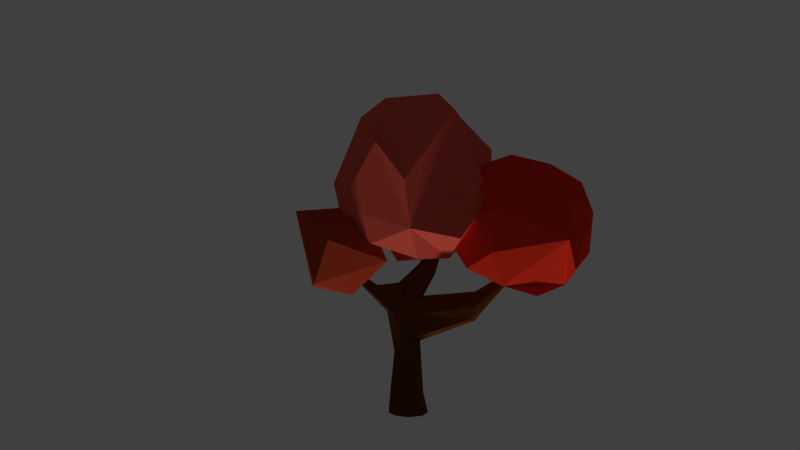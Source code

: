 # Source: tree1.blend  (saved by Blender 2.72.0; exported with 4.5.12 LTS)
import bpy
from mathutils import Matrix  # noqa: F401  (used for matrix-valued properties, if any)

bpy.ops.wm.read_factory_settings(use_empty=True)
scene = bpy.context.scene
scene.name = 'Scene'

# ---- collections
col_collection_1 = bpy.data.collections.new('Collection 1'); scene.collection.children.link(col_collection_1)
col_collection_2 = bpy.data.collections.new('Collection 2'); scene.collection.children.link(col_collection_2)
col_collection_2.hide_render = True
col_collection_2.hide_viewport = True

# ---- materials (node trees are filled in below, after node groups)
mat_red_leaves_1_001 = bpy.data.materials.new('red leaves 1.001')
mat_red_leaves_1_001.alpha_threshold = 0.0
mat_red_leaves_1_001.use_transparent_shadow = False
mat_red_leaves_1_001.diffuse_color = (0.8, 0.03439, 0.01512, 1.0)
mat_red_leaves_1_001.roughness = 0.5
mat_red_leaves_1_001.specular_intensity = 0.0
mat_red__leaf2 = bpy.data.materials.new('red  leaf2')
mat_red__leaf2.alpha_threshold = 0.0
mat_red__leaf2.use_transparent_shadow = False
mat_red__leaf2.diffuse_color = (0.8, 0.1078, 0.07248, 1.0)
mat_red__leaf2.roughness = 0.5
mat_red__leaf2.specular_intensity = 0.0
mat_red_leaf3 = bpy.data.materials.new('red leaf3')
mat_red_leaf3.alpha_threshold = 0.0
mat_red_leaf3.use_transparent_shadow = False
mat_red_leaf3.diffuse_color = (0.4385, 0.05117, 0.02138, 1.0)
mat_red_leaf3.roughness = 0.5
mat_red_leaf3.specular_intensity = 0.0
mat_trunk_3 = bpy.data.materials.new('trunk 3')
mat_trunk_3.alpha_threshold = 0.0
mat_trunk_3.use_transparent_shadow = False
mat_trunk_3.diffuse_color = (0.1149, 0.03861, 0.003024, 1.0)
mat_trunk_3.roughness = 0.5
mat_trunk_3.specular_intensity = 0.0
mat_red_leaves_1 = bpy.data.materials.new('red leaves 1')
mat_red_leaves_1.alpha_threshold = 0.0
mat_red_leaves_1.use_transparent_shadow = False
mat_red_leaves_1.diffuse_color = (0.8, 0.0476, 0.04985, 1.0)
mat_red_leaves_1.roughness = 0.5
mat_red_leaves_1.specular_intensity = 0.0

# ---- material node trees

# ---- world
world_world = bpy.data.worlds.new('World'); scene.world = world_world
world_world.color = (0.05088, 0.05088, 0.05088)
world_world.use_sun_shadow = False
world_world.sun_shadow_jitter_overblur = 0.0
world_world.cycles.sampling_method = 'MANUAL'
world_world.cycles.sample_map_resolution = 256

# ---- cameras
cam_camera = bpy.data.cameras.new('Camera')
cam_camera.clip_end = 100.0
cam_camera.lens = 35.0
cam_camera.sensor_width = 32.0
cam_camera.sensor_height = 18.0
cam_camera.ortho_scale = 7.314
cam_camera.dof.focus_distance = 0.0
cam_camera.dof.aperture_fstop = 128.0

# ---- lights
light_hemi_002 = bpy.data.lights.new('Hemi.002', 'SUN')
light_hemi_002.transmission_factor = 0.0
light_hemi_002.angle = 0.1993
light_hemi_002.energy = 1.0
light_hemi_002.shadow_buffer_clip_start = 0.5
light_hemi_002.shadow_soft_size = 0.1
light_hemi_002.shadow_cascade_max_distance = 1000.0
light_hemi_002.cycles.use_multiple_importance_sampling = False

# ---- meshes
me_icosphere_003 = bpy.data.meshes.new('Icosphere.003')
me_icosphere_003.from_pydata([(0.0, 0.0, -1.0), (0.7236, -0.5257, -0.4472), (-0.2764, -0.8506, -0.4472), (-0.8944, 0.0, -0.4472), (-0.2764, 0.8506, -0.4472), (0.7236, 0.5257, -0.4472), (0.2764, -0.8506, 0.4472), (-0.7236, -0.5257, 0.4472), (-0.7236, 0.5257, 0.4472), (0.2764, 0.8506, 0.4472), (0.8944, 0.0, 0.4472), (0.0, 0.0, 1.0), (-0.1625, -0.5, -0.8507), (0.4253, -0.309, -0.8507), (0.2629, -0.809, -0.5257), (0.8506, 0.0, -0.5257), (0.4253, 0.309, -0.8507), (-0.5257, 0.0, -0.8507), (-0.6882, -0.5, -0.5257), (-0.1625, 0.5, -0.8507), (-0.6882, 0.5, -0.5257), (0.2629, 0.809, -0.5257), (0.9511, -0.309, 0.0), (0.9511, 0.309, 0.0), (0.0, -1.0, 0.0), (0.5878, -0.809, 0.0), (-0.9511, -0.309, 0.0), (-0.5878, -0.809, 0.0), (-0.5878, 0.809, 0.0), (-0.9511, 0.309, 0.0), (0.5878, 0.809, 0.0), (0.0, 1.0, 0.0), (0.6882, -0.5, 0.5257), (-0.2629, -0.809, 0.5257), (-0.8506, 0.0, 0.5257), (-0.2629, 0.809, 0.5257), (0.6882, 0.5, 0.5257), (0.1625, -0.5, 0.8507), (0.5257, 0.0, 0.8507), (-0.4253, -0.309, 0.8507), (-0.4253, 0.309, 0.8507), (0.1625, 0.5, 0.8507)], [], [(0, 13, 12), (1, 13, 15), (0, 12, 17), (0, 17, 19), (0, 19, 16), (1, 15, 22), (2, 14, 24), (3, 18, 26), (4, 20, 28), (5, 21, 30), (1, 22, 25), (2, 24, 27), (3, 26, 29), (4, 28, 31), (5, 30, 23), (6, 32, 37), (7, 33, 39), (8, 34, 40), (9, 35, 41), (10, 36, 38), (12, 14, 2), (12, 13, 14), (13, 1, 14), (15, 16, 5), (15, 13, 16), (13, 0, 16), (17, 18, 3), (17, 12, 18), (12, 2, 18), (19, 20, 4), (19, 17, 20), (17, 3, 20), (16, 21, 5), (16, 19, 21), (19, 4, 21), (22, 23, 10), (22, 15, 23), (15, 5, 23), (24, 25, 6), (24, 14, 25), (14, 1, 25), (26, 27, 7), (26, 18, 27), (18, 2, 27), (28, 29, 8), (28, 20, 29), (20, 3, 29), (30, 31, 9), (30, 21, 31), (21, 4, 31), (25, 32, 6), (25, 22, 32), (22, 10, 32), (27, 33, 7), (27, 24, 33), (24, 6, 33), (29, 34, 8), (29, 26, 34), (26, 7, 34), (31, 35, 9), (31, 28, 35), (28, 8, 35), (23, 36, 10), (23, 30, 36), (30, 9, 36), (37, 38, 11), (37, 32, 38), (32, 10, 38), (39, 37, 11), (39, 33, 37), (33, 6, 37), (40, 39, 11), (40, 34, 39), (34, 7, 39), (41, 40, 11), (41, 35, 40), (35, 8, 40), (38, 41, 11), (38, 36, 41), (36, 9, 41)])
me_icosphere_003.materials.append(mat_red_leaves_1_001)
me_icosphere_003.use_remesh_preserve_volume = False
me_icosphere_003.use_remesh_preserve_attributes = False
me_icosphere_003.use_mirror_vertex_groups = False
me_icosphere_003.update()
me_icosphere_002 = bpy.data.meshes.new('Icosphere.002')
me_icosphere_002.from_pydata([(0.0, 0.0, -1.0), (0.7236, -0.5257, -0.4472), (-0.2764, -0.8506, -0.4472), (-0.8944, 0.0, -0.4472), (-0.2764, 0.8506, -0.4472), (0.7236, 0.5257, -0.4472), (0.2764, -0.8506, 0.4472), (-0.7236, -0.5257, 0.4472), (-0.7236, 0.5257, 0.4472), (0.2764, 0.8506, 0.4472), (0.8944, 0.0, 0.4472), (0.0, 0.0, 1.0), (-0.1625, -0.5, -0.8507), (0.4253, -0.309, -0.8507), (0.2629, -0.809, -0.5257), (0.8506, 0.0, -0.5257), (0.4253, 0.309, -0.8507), (-0.5257, 0.0, -0.8507), (-0.6882, -0.5, -0.5257), (-0.1625, 0.5, -0.8507), (-0.6882, 0.5, -0.5257), (0.2629, 0.809, -0.5257), (0.9511, -0.309, 0.0), (0.9511, 0.309, 0.0), (0.0, -1.0, 0.0), (0.5878, -0.809, 0.0), (-0.9511, -0.309, 0.0), (-0.5878, -0.809, 0.0), (-0.5878, 0.809, 0.0), (-0.9511, 0.309, 0.0), (0.5878, 0.809, 0.0), (0.0, 1.0, 0.0), (0.6882, -0.5, 0.5257), (-0.2629, -0.809, 0.5257), (-0.8506, 0.0, 0.5257), (-0.2629, 0.809, 0.5257), (0.6882, 0.5, 0.5257), (0.1625, -0.5, 0.8507), (0.5257, 0.0, 0.8507), (-0.4253, -0.309, 0.8507), (-0.4253, 0.309, 0.8507), (0.1625, 0.5, 0.8507)], [], [(0, 13, 12), (1, 13, 15), (0, 12, 17), (0, 17, 19), (0, 19, 16), (1, 15, 22), (2, 14, 24), (3, 18, 26), (4, 20, 28), (5, 21, 30), (1, 22, 25), (2, 24, 27), (3, 26, 29), (4, 28, 31), (5, 30, 23), (6, 32, 37), (7, 33, 39), (8, 34, 40), (9, 35, 41), (10, 36, 38), (12, 14, 2), (12, 13, 14), (13, 1, 14), (15, 16, 5), (15, 13, 16), (13, 0, 16), (17, 18, 3), (17, 12, 18), (12, 2, 18), (19, 20, 4), (19, 17, 20), (17, 3, 20), (16, 21, 5), (16, 19, 21), (19, 4, 21), (22, 23, 10), (22, 15, 23), (15, 5, 23), (24, 25, 6), (24, 14, 25), (14, 1, 25), (26, 27, 7), (26, 18, 27), (18, 2, 27), (28, 29, 8), (28, 20, 29), (20, 3, 29), (30, 31, 9), (30, 21, 31), (21, 4, 31), (25, 32, 6), (25, 22, 32), (22, 10, 32), (27, 33, 7), (27, 24, 33), (24, 6, 33), (29, 34, 8), (29, 26, 34), (26, 7, 34), (31, 35, 9), (31, 28, 35), (28, 8, 35), (23, 36, 10), (23, 30, 36), (30, 9, 36), (37, 38, 11), (37, 32, 38), (32, 10, 38), (39, 37, 11), (39, 33, 37), (33, 6, 37), (40, 39, 11), (40, 34, 39), (34, 7, 39), (41, 40, 11), (41, 35, 40), (35, 8, 40), (38, 41, 11), (38, 36, 41), (36, 9, 41)])
me_icosphere_002.materials.append(mat_red__leaf2)
me_icosphere_002.use_remesh_preserve_volume = False
me_icosphere_002.use_remesh_preserve_attributes = False
me_icosphere_002.use_mirror_vertex_groups = False
me_icosphere_002.update()
me_icosphere_001 = bpy.data.meshes.new('Icosphere.001')
me_icosphere_001.from_pydata([(0.0, 0.0, -1.0), (0.7236, -0.5257, -0.4472), (-0.2764, -0.8506, -0.4472), (-0.8944, 0.0, -0.4472), (-0.2764, 0.8506, -0.4472), (0.7236, 0.5257, -0.4472), (0.2764, -0.8506, 0.4472), (-0.7236, -0.5257, 0.4472), (-0.7236, 0.5257, 0.4472), (0.2764, 0.8506, 0.4472), (0.8944, 0.0, 0.4472), (0.0, 0.0, 1.0), (-0.1625, -0.5, -0.8507), (0.4253, -0.309, -0.8507), (0.2629, -0.809, -0.5257), (0.8506, 0.0, -0.5257), (0.4253, 0.309, -0.8507), (-0.5257, 0.0, -0.8507), (-0.6882, -0.5, -0.5257), (-0.1625, 0.5, -0.8507), (-0.6882, 0.5, -0.5257), (0.2629, 0.809, -0.5257), (0.9511, -0.309, 0.0), (0.9511, 0.309, 0.0), (0.0, -1.0, 0.0), (0.5878, -0.809, 0.0), (-0.9511, -0.309, 0.0), (-0.5878, -0.809, 0.0), (-0.5878, 0.809, 0.0), (-0.9511, 0.309, 0.0), (0.5878, 0.809, 0.0), (0.0, 1.0, 0.0), (0.6882, -0.5, 0.5257), (-0.2629, -0.809, 0.5257), (-0.8506, 0.0, 0.5257), (-0.2629, 0.809, 0.5257), (0.6882, 0.5, 0.5257), (0.1625, -0.5, 0.8507), (0.5257, 0.0, 0.8507), (-0.4253, -0.309, 0.8507), (-0.4253, 0.309, 0.8507), (0.1625, 0.5, 0.8507)], [], [(0, 13, 12), (1, 13, 15), (0, 12, 17), (0, 17, 19), (0, 19, 16), (1, 15, 22), (2, 14, 24), (3, 18, 26), (4, 20, 28), (5, 21, 30), (1, 22, 25), (2, 24, 27), (3, 26, 29), (4, 28, 31), (5, 30, 23), (6, 32, 37), (7, 33, 39), (8, 34, 40), (9, 35, 41), (10, 36, 38), (12, 14, 2), (12, 13, 14), (13, 1, 14), (15, 16, 5), (15, 13, 16), (13, 0, 16), (17, 18, 3), (17, 12, 18), (12, 2, 18), (19, 20, 4), (19, 17, 20), (17, 3, 20), (16, 21, 5), (16, 19, 21), (19, 4, 21), (22, 23, 10), (22, 15, 23), (15, 5, 23), (24, 25, 6), (24, 14, 25), (14, 1, 25), (26, 27, 7), (26, 18, 27), (18, 2, 27), (28, 29, 8), (28, 20, 29), (20, 3, 29), (30, 31, 9), (30, 21, 31), (21, 4, 31), (25, 32, 6), (25, 22, 32), (22, 10, 32), (27, 33, 7), (27, 24, 33), (24, 6, 33), (29, 34, 8), (29, 26, 34), (26, 7, 34), (31, 35, 9), (31, 28, 35), (28, 8, 35), (23, 36, 10), (23, 30, 36), (30, 9, 36), (37, 38, 11), (37, 32, 38), (32, 10, 38), (39, 37, 11), (39, 33, 37), (33, 6, 37), (40, 39, 11), (40, 34, 39), (34, 7, 39), (41, 40, 11), (41, 35, 40), (35, 8, 40), (38, 41, 11), (38, 36, 41), (36, 9, 41)])
me_icosphere_001.materials.append(mat_red_leaf3)
me_icosphere_001.use_remesh_preserve_volume = False
me_icosphere_001.use_remesh_preserve_attributes = False
me_icosphere_001.use_mirror_vertex_groups = False
me_icosphere_001.update()
me_cylinder = bpy.data.meshes.new('Cylinder')
me_cylinder.from_pydata([(0.003484, 0.2757, -0.9847), (0.04545, 0.2623, 0.9056), (0.1984, 0.195, -0.9847), (0.1511, 0.176, 0.7025), (0.2791, 6.887e-05, -0.9847), (0.2086, 0.02996, 0.709), (0.1984, -0.1948, -0.9847), (0.1299, -0.07574, 0.6988), (0.003484, -0.2756, -0.9847), (-0.004201, -0.136, 0.9178), (-0.1914, -0.1948, -0.9847), (-0.1041, -0.08269, 0.9082), (-0.2952, 6.889e-05, -0.9847), (-0.1417, 0.04334, 0.9174), (-0.1914, 0.195, -0.9847), (-0.1624, 0.2025, 0.8812), (0.6148, 0.04331, 1.935), (0.6348, 0.01587, 1.923), (0.6308, -0.01982, 1.922), (0.6051, -0.04284, 1.932), (0.5728, -0.03972, 1.947), (0.5528, -0.01228, 1.959), (0.5568, 0.02341, 1.96), (0.5825, 0.04644, 1.95), (0.003484, 0.3038, 0.5346), (0.1852, 0.2064, 0.4615), (0.9427, -0.1957, 0.591), (0.1068, -0.1683, 0.4817), (-0.01485, -0.2076, 0.5043), (-0.2221, -0.2169, 0.4973), (-0.3106, -0.003258, 0.4952), (-0.1896, 0.1994, 0.5397), (-0.9123, -0.03581, 1.189), (-0.914, -0.02584, 1.195), (-0.9138, -0.01478, 1.189), (-0.9302, -0.0379, 1.146), (-0.9369, -0.02532, 1.145), (-0.9302, -0.01235, 1.146), (-0.4629, 0.0761, 0.7128), (-0.5029, -0.01105, 0.6999), (-0.4629, -0.09553, 0.7128), (-0.4358, 0.05973, 0.8688), (-0.4281, -0.08147, 0.8731), (-0.4492, -0.01451, 0.8893), (0.1111, 0.1057, 0.1854), (0.1669, -0.001415, 0.07378), (0.05838, -0.1565, 0.1342), (0.0002772, -0.2031, -0.05783), (-0.1434, -0.1436, -0.05783), (-0.2076, -0.001532, -0.07603), (-0.1434, 0.1436, -0.05783), (0.0002772, 0.2031, -0.05783), (0.1545, 0.1516, -0.69), (0.2113, 5.834e-05, -0.69), (0.1485, -0.1515, -0.69), (0.002952, -0.2143, -0.69), (-0.1486, -0.1515, -0.69), (-0.2736, -0.0001971, -0.6931), (-0.1486, 0.1516, -0.69), (0.002952, 0.2144, -0.69), (0.315, 0.1806, 1.143), (0.18, 0.1103, 1.176), (0.1596, 0.01409, 1.2), (0.2069, -0.08702, 1.197), (0.2947, -0.1164, 1.156), (0.3659, -0.09305, 1.093), (0.3937, -0.01184, 1.059), (0.3723, 0.0772, 1.073), (1.472, -0.0457, 1.105), (1.475, -0.07381, 1.102), (1.467, -0.1035, 1.101), (1.499, -0.03557, 1.081), (1.5, -0.07629, 1.08), (1.492, -0.1222, 1.075), (1.53, -0.04513, 1.042), (1.535, -0.0799, 1.041), (1.53, -0.1214, 1.035), (0.9103, 0.05816, 0.4328), (0.9504, -0.04262, 0.3637), (0.8865, -0.1532, 0.4), (0.9741, 0.1889, 0.6083), (0.9494, -0.1513, 0.7999), (0.9855, 0.1335, 0.758), (0.9831, -0.03294, 0.7941)], [], [(24, 1, 3, 25), (77, 80, 71, 74), (26, 79, 76, 73), (27, 7, 9, 28), (28, 9, 11, 29), (39, 40, 35, 36), (60, 61, 23, 16), (31, 15, 1, 24), (38, 39, 36, 37), (0, 2, 4, 6, 8, 10, 12, 14), (17, 16, 23, 22, 21, 20, 19, 18), (61, 62, 22, 23), (62, 63, 21, 22), (63, 64, 20, 21), (64, 65, 19, 20), (65, 66, 18, 19), (66, 67, 17, 18), (67, 60, 16, 17), (51, 24, 25, 44), (78, 77, 74, 75), (79, 78, 75, 76), (46, 27, 28, 47), (47, 28, 29, 48), (48, 29, 30, 49), (50, 31, 24, 51), (49, 30, 31, 50), (35, 32, 33, 36), (36, 33, 34, 37), (41, 38, 37, 34), (40, 42, 32, 35), (43, 41, 34, 33), (42, 43, 33, 32), (30, 29, 40, 39), (31, 30, 39, 38), (15, 31, 38, 41), (29, 11, 42, 40), (13, 15, 41, 43), (11, 13, 43, 42), (59, 51, 44, 52), (52, 44, 45, 53), (53, 45, 46, 54), (54, 46, 47, 55), (55, 47, 48, 56), (56, 48, 49, 57), (58, 50, 51, 59), (57, 49, 50, 58), (0, 59, 52, 2), (2, 52, 53, 4), (4, 53, 54, 6), (6, 54, 55, 8), (8, 55, 56, 10), (10, 56, 57, 12), (14, 58, 59, 0), (12, 57, 58, 14), (1, 15, 61, 60), (15, 13, 62, 61), (13, 11, 63, 62), (11, 9, 64, 63), (9, 7, 65, 64), (7, 5, 66, 65), (5, 3, 67, 66), (3, 1, 60, 67), (71, 68, 69, 72), (72, 69, 70, 73), (74, 71, 72, 75), (75, 72, 73, 76), (81, 26, 73, 70), (80, 82, 68, 71), (83, 81, 70, 69), (82, 83, 69, 68), (44, 25, 80, 77), (27, 46, 79, 26), (45, 44, 77, 78), (46, 45, 78, 79), (7, 27, 26, 81), (25, 3, 82, 80), (5, 7, 81, 83), (3, 5, 83, 82)])
me_cylinder.materials.append(mat_trunk_3)
me_cylinder.materials.append(mat_red_leaves_1)
me_cylinder.use_remesh_preserve_volume = False
me_cylinder.use_remesh_preserve_attributes = False
me_cylinder.use_mirror_vertex_groups = False
me_cylinder.update()
arm_armature_008 = bpy.data.armatures.new('Armature.008')  # bones are not reproduced
arm_armature_004 = bpy.data.armatures.new('Armature.004')  # bones are not reproduced
arm_armature_001 = bpy.data.armatures.new('Armature.001')  # bones are not reproduced
arm_armature = bpy.data.armatures.new('Armature')  # bones are not reproduced

# ---- objects
ob_hemi_001 = bpy.data.objects.new('Hemi.001', light_hemi_002)
ob_tree_leaf1_layer4 = bpy.data.objects.new('tree leaf1 layer4', me_icosphere_003)
ob_tree_leaf2_layer4 = bpy.data.objects.new('tree leaf2 layer4', me_icosphere_002)
ob_tree_leaf3_layer4 = bpy.data.objects.new('tree leaf3 layer4', me_icosphere_001)
ob_tree_trunk_layer4 = bpy.data.objects.new('tree trunk layer4', me_cylinder)
ob_camera_layer1 = bpy.data.objects.new('Camera layer1', cam_camera)
ob_armature_003 = bpy.data.objects.new('Armature.003', arm_armature_008)
ob_armature_002 = bpy.data.objects.new('Armature.002', arm_armature_004)
ob_armature_001 = bpy.data.objects.new('Armature.001', arm_armature_001)
ob_armature = bpy.data.objects.new('Armature', arm_armature)

# ---- transforms, parenting, visibility, modifiers, constraints
ob_hemi_001.location = (0.0, 0.0, -10.18)
ob_hemi_001.rotation_euler = (3.142, -0.0, 0.0)
ob_hemi_001.lineart.crease_threshold = 0.0
ob_tree_leaf1_layer4.parent = ob_armature_002
ob_tree_leaf1_layer4.matrix_parent_inverse = Matrix(((1.0, 0.0, 0.0, -1.565), (0.0, 1.0, 0.0, -0.0), (0.0, 0.0, 1.0, -2.187), (0.0, 0.0, 0.0, 1.0)))
ob_tree_leaf1_layer4.location = (1.629, -4.098e-07, 2.741)
ob_tree_leaf1_layer4.rotation_euler = (-3.503, 0.5402, -3.82)
ob_tree_leaf1_layer4.scale = (1.067, 1.067, 1.067)
ob_tree_leaf1_layer4.lineart.crease_threshold = 0.0
_vg = ob_tree_leaf1_layer4.vertex_groups.new(name='Bone')
_vg.add([0, 1, 2, 3, 4, 5, 6, 7, 8, 9, 10, 11, 12, 13, 14, 15, 16, 17, 18, 19, 20, 21, 22, 23, 24, 25, 26, 27, 28, 29, 30, 31, 32, 33, 34, 35, 36, 37, 38, 39, 40, 41], 1.0, 'REPLACE')
_vg = ob_tree_leaf1_layer4.vertex_groups.new(name='Bone.003')
_vg = ob_tree_leaf1_layer4.vertex_groups.new(name='Bone.002')
_vg = ob_tree_leaf1_layer4.vertex_groups.new(name='Bone.001')
_vg = ob_tree_leaf1_layer4.vertex_groups.new(name='Bone.004')
_vg = ob_tree_leaf1_layer4.vertex_groups.new(name='Bone.005')
_vg = ob_tree_leaf1_layer4.vertex_groups.new(name='Bone.007')
_vg = ob_tree_leaf1_layer4.vertex_groups.new(name='Bone.006')
_vg = ob_tree_leaf1_layer4.vertex_groups.new(name='Bone.008')
for _i, _w in zip([1, 5, 6, 10, 15, 22, 23, 24, 25, 30, 32, 33, 36, 37, 38], [0.02992, 0.0111, 0.09061, 0.594, 0.01877, 0.1824, 0.1212, 0.01558, 0.1206, 0.01776, 0.9644, 0.006461, 0.08731, 0.08052, 0.1141]): _vg.add([_i], _w, 'REPLACE')
_vg = ob_tree_leaf1_layer4.vertex_groups.new(name='Bone.009')
_vg = ob_tree_leaf1_layer4.vertex_groups.new(name='Bone.010')
_vg = ob_tree_leaf1_layer4.vertex_groups.new(name='Bone.011')
_vg = ob_tree_leaf1_layer4.vertex_groups.new(name='Bone.012')
_vg = ob_tree_leaf1_layer4.vertex_groups.new(name='Bone.013')
_vg = ob_tree_leaf1_layer4.vertex_groups.new(name='Bone.014')
_vg = ob_tree_leaf1_layer4.vertex_groups.new(name='Bone.015')
_vg = ob_tree_leaf1_layer4.vertex_groups.new(name='Bone.016')
_vg = ob_tree_leaf1_layer4.vertex_groups.new(name='Bone.017')
for _i, _w in zip([2, 3, 4, 5, 6, 7, 8, 9, 10, 12, 14, 15, 16, 17, 18, 19, 20, 21, 22, 23, 24, 25, 26, 27, 28, 29, 30, 31, 33, 34, 35, 36, 37, 38, 39, 40, 41], [0.1849, 0.7234, 0.697, 0.1593, 0.2851, 0.7995, 0.9385, 0.6802, 0.07146, 0.0581, 0.05308, 0.03039, 0.05769, 0.1375, 0.3095, 0.1508, 0.7874, 0.3007, 0.01374, 0.1336, 0.2056, 0.0637, 0.8082, 0.6121, 0.9334, 0.9611, 0.5511, 0.7648, 0.6242, 0.898, 0.8348, 0.3996, 0.1148, 0.05137, 0.687, 0.7507, 0.2715]): _vg.add([_i], _w, 'REPLACE')
_vg = ob_tree_leaf1_layer4.vertex_groups.new(name='Bone.018')
_vg = ob_tree_leaf1_layer4.vertex_groups.new(name='Bone.019')
_vg = ob_tree_leaf1_layer4.vertex_groups.new(name='Bone.020')
_vg = ob_tree_leaf1_layer4.vertex_groups.new(name='Bone.021')
for _i, _w in zip([0, 1, 2, 3, 4, 5, 7, 9, 12, 13, 14, 15, 16, 17, 18, 19, 20, 21, 22, 23, 24, 25, 26, 27, 28, 29, 30, 31, 33], [0.9711, 0.1704, 0.2706, 0.2398, 0.2516, 0.2591, 0.04391, 0.04132, 0.8169, 0.9866, 0.2195, 0.2117, 0.8025, 0.8403, 0.5522, 0.8207, 0.1955, 0.5348, 0.05246, 0.08058, 0.08625, 0.05405, 0.1159, 0.1375, 0.03434, 0.004218, 0.1321, 0.12, 0.01664]): _vg.add([_i], _w, 'REPLACE')
_vg = ob_tree_leaf1_layer4.vertex_groups.new(name='Bone.022')
for _i, _w in zip([1, 2, 3, 4, 5, 6, 7, 9, 10, 12, 14, 15, 16, 18, 21, 22, 23, 24, 25, 26, 27, 30, 31, 33, 35, 36, 37, 38, 39, 41], [0.7574, 0.511, 0.006843, 0.02233, 0.5328, 0.3224, 0.06281, 0.1057, 0.1997, 0.1173, 0.6929, 0.7044, 0.1284, 0.1216, 0.1376, 0.7082, 0.6232, 0.6017, 0.7133, 0.04406, 0.192, 0.2304, 0.06296, 0.1444, 0.003895, 0.3477, 0.039, 0.0349, 0.008202, 0.05232]): _vg.add([_i], _w, 'REPLACE')
_vg = ob_tree_leaf1_layer4.vertex_groups.new(name='Bone.023')
for _i, _w in zip([6, 7, 8, 9, 10, 11, 22, 23, 24, 25, 26, 27, 30, 31, 33, 34, 35, 36, 37, 38, 39, 40, 41], [0.2887, 0.08238, 0.03175, 0.1449, 0.1162, 0.993, 0.0001571, 0.03298, 0.07367, 0.04657, 0.001624, 0.04593, 0.05248, 0.03559, 0.1698, 0.06055, 0.1078, 0.1416, 0.7556, 0.7883, 0.259, 0.2254, 0.6427]): _vg.add([_i], _w, 'REPLACE')
_m = ob_tree_leaf1_layer4.modifiers.new('Decimate', 'DECIMATE')
_m.decimate_type = 'DISSOLVE'
_m.angle_limit = 0.6632
_m = ob_tree_leaf1_layer4.modifiers.new('Armature', 'ARMATURE')
_m.object = ob_armature
_m = ob_tree_leaf1_layer4.modifiers.new('Armature.001', 'ARMATURE')
_m.object = ob_armature_002
ob_tree_leaf2_layer4.parent = ob_armature_001
ob_tree_leaf2_layer4.matrix_parent_inverse = Matrix(((1.0, 0.0, 1.49e-08, -0.6061), (0.0, 1.0, 0.0, -0.0), (0.0, 0.0, 1.0, -3.008), (0.0, 0.0, 0.0, 1.0)))
ob_tree_leaf2_layer4.location = (0.1383, 0.0836, 3.435)
ob_tree_leaf2_layer4.rotation_euler = (0.3174, -0.31, 3.89)
ob_tree_leaf2_layer4.scale = (1.256, 1.256, 1.256)
ob_tree_leaf2_layer4.lineart.crease_threshold = 0.0
_vg = ob_tree_leaf2_layer4.vertex_groups.new(name='Bone')
_vg.add([0, 1, 2, 3, 4, 5, 6, 7, 8, 9, 10, 11, 12, 13, 14, 15, 16, 17, 18, 19, 20, 21, 22, 23, 24, 25, 26, 27, 28, 29, 30, 31, 32, 33, 34, 35, 36, 37, 38, 39, 40, 41], 1.0, 'REPLACE')
_vg = ob_tree_leaf2_layer4.vertex_groups.new(name='Bone.003')
_vg = ob_tree_leaf2_layer4.vertex_groups.new(name='Bone.002')
_vg = ob_tree_leaf2_layer4.vertex_groups.new(name='Bone.001')
_vg = ob_tree_leaf2_layer4.vertex_groups.new(name='Bone.004')
_vg = ob_tree_leaf2_layer4.vertex_groups.new(name='Bone.005')
_vg = ob_tree_leaf2_layer4.vertex_groups.new(name='Bone.007')
_vg = ob_tree_leaf2_layer4.vertex_groups.new(name='Bone.006')
_vg = ob_tree_leaf2_layer4.vertex_groups.new(name='Bone.008')
_vg = ob_tree_leaf2_layer4.vertex_groups.new(name='Bone.009')
_vg = ob_tree_leaf2_layer4.vertex_groups.new(name='Bone.010')
_vg = ob_tree_leaf2_layer4.vertex_groups.new(name='Bone.011')
_vg = ob_tree_leaf2_layer4.vertex_groups.new(name='Bone.012')
_vg = ob_tree_leaf2_layer4.vertex_groups.new(name='Bone.013')
for _i, _w in zip([0, 2, 3, 12, 13, 16, 17, 18, 19, 26], [0.1132, 0.02038, 0.118, 0.1014, 0.0008116, 0.008675, 0.8732, 0.114, 0.08272, 0.007114]): _vg.add([_i], _w, 'REPLACE')
_vg = ob_tree_leaf2_layer4.vertex_groups.new(name='Bone.014')
for _i, _w in zip([0, 2, 3, 4, 5, 7, 12, 13, 14, 15, 16, 17, 18, 19, 21, 24, 26, 27, 29, 33, 34], [0.6531, 0.1869, 0.5238, 0.07678, 0.05653, 0.05428, 0.6008, 0.1493, 0.02193, 0.0376, 0.1828, 0.06967, 0.5505, 0.5883, 0.101, 0.04609, 0.132, 0.1199, 0.07407, 0.01956, 0.01929]): _vg.add([_i], _w, 'REPLACE')
_vg = ob_tree_leaf2_layer4.vertex_groups.new(name='Bone.015')
_vg = ob_tree_leaf2_layer4.vertex_groups.new(name='Bone.016')
for _i, _w in zip([2, 3, 4, 5, 6, 7, 8, 9, 10, 11, 15, 16, 18, 19, 21, 22, 23, 24, 25, 26, 27, 29, 30, 31, 32, 33, 34, 35, 36, 37, 38, 39, 40, 41], [0.05422, 0.06554, 0.1412, 0.2766, 0.295, 0.5671, 0.3053, 0.8925, 0.6252, 0.8964, 0.09869, 0.1112, 0.06968, 0.06686, 0.5341, 0.1425, 0.3444, 0.1044, 0.01862, 0.3758, 0.1915, 0.1224, 0.7244, 0.6999, 0.317, 0.3371, 0.632, 0.7903, 0.8597, 0.682, 0.8604, 0.7525, 0.8242, 0.9768]): _vg.add([_i], _w, 'REPLACE')
_vg = ob_tree_leaf2_layer4.vertex_groups.new(name='Bone.017')
_vg = ob_tree_leaf2_layer4.vertex_groups.new(name='Bone.018')
for _i, _w in zip([0, 1, 2, 5, 6, 10, 12, 13, 14, 15, 16, 18, 22, 23, 24, 25, 27, 32, 33], [0.02153, 0.7462, 0.1599, 0.02728, 0.05946, 0.01481, 0.1103, 0.1842, 0.8336, 0.1417, 0.03762, 0.02547, 0.1167, 0.03449, 0.1278, 0.07578, 0.0504, 0.02383, 0.02287]): _vg.add([_i], _w, 'REPLACE')
_vg = ob_tree_leaf2_layer4.vertex_groups.new(name='Bone.019')
_vg = ob_tree_leaf2_layer4.vertex_groups.new(name='Bone.020')
for _i, _w in zip([0, 1, 2, 3, 4, 5, 6, 7, 8, 9, 10, 11, 12, 13, 14, 15, 16, 18, 19, 21, 22, 23, 24, 25, 26, 27, 29, 30, 31, 32, 33, 34, 36, 37, 38, 39, 40], [0.1469, 0.2103, 0.5486, 0.06521, 0.01391, 0.5743, 0.6078, 0.2762, 0.001949, 0.03093, 0.3271, 0.06795, 0.1568, 0.6069, 0.1127, 0.695, 0.5879, 0.1789, 0.07799, 0.1753, 0.7258, 0.5731, 0.7001, 0.8823, 0.3326, 0.578, 0.03981, 0.1784, 0.03569, 0.6316, 0.5572, 0.1045, 0.1107, 0.2677, 0.1197, 0.1575, 0.0246]): _vg.add([_i], _w, 'REPLACE')
_vg = ob_tree_leaf2_layer4.vertex_groups.new(name='Bone.021')
for _i, _w in zip([3, 4, 5, 7, 8, 9, 16, 19, 21, 26, 27, 28, 29, 30, 31, 34, 35, 39, 40], [0.08711, 0.6128, 0.02043, 0.06221, 0.6305, 0.05227, 0.00638, 0.07968, 0.1288, 0.0907, 0.003517, 0.9752, 0.6399, 0.04803, 0.2068, 0.197, 0.1825, 0.05179, 0.1215]): _vg.add([_i], _w, 'REPLACE')
_vg = ob_tree_leaf2_layer4.vertex_groups.new(name='Bone.022')
for _i, _w in zip([3, 4, 17, 19, 20, 21, 26, 29], [0.134, 0.1236, 0.004382, 0.09572, 0.9926, 0.0165, 0.009115, 0.09991]): _vg.add([_i], _w, 'REPLACE')
_vg = ob_tree_leaf2_layer4.vertex_groups.new(name='Bone.023')
_m = ob_tree_leaf2_layer4.modifiers.new('Decimate', 'DECIMATE')
_m.decimate_type = 'DISSOLVE'
_m.angle_limit = 0.6283
_m = ob_tree_leaf2_layer4.modifiers.new('Armature', 'ARMATURE')
_m.object = ob_armature
_m = ob_tree_leaf2_layer4.modifiers.new('Armature.001', 'ARMATURE')
_m.object = ob_armature_001
ob_tree_leaf3_layer4.parent = ob_armature_003
ob_tree_leaf3_layer4.matrix_parent_inverse = Matrix(((1.0, 0.0, 0.0, 0.9897), (0.0, 1.0, 0.0, -0.0), (0.0, 0.0, 1.0, -2.24), (0.0, 0.0, 0.0, 1.0)))
ob_tree_leaf3_layer4.location = (-1.019, -0.04565, 2.437)
ob_tree_leaf3_layer4.rotation_euler = (-1.337, 0.7787, -3.266)
ob_tree_leaf3_layer4.scale = (0.6978, 0.6978, 0.6978)
ob_tree_leaf3_layer4.lineart.crease_threshold = 0.0
_vg = ob_tree_leaf3_layer4.vertex_groups.new(name='Bone')
_vg.add([0, 1, 2, 3, 4, 5, 6, 7, 8, 9, 10, 11, 12, 13, 14, 15, 16, 17, 18, 19, 20, 21, 22, 23, 24, 25, 26, 27, 28, 29, 30, 31, 32, 33, 34, 35, 36, 37, 38, 39, 40, 41], 1.0, 'REPLACE')
_vg = ob_tree_leaf3_layer4.vertex_groups.new(name='Bone.003')
_vg = ob_tree_leaf3_layer4.vertex_groups.new(name='Bone.002')
_vg = ob_tree_leaf3_layer4.vertex_groups.new(name='Bone.001')
_vg = ob_tree_leaf3_layer4.vertex_groups.new(name='Bone.004')
_vg = ob_tree_leaf3_layer4.vertex_groups.new(name='Bone.005')
_vg = ob_tree_leaf3_layer4.vertex_groups.new(name='Bone.007')
_vg = ob_tree_leaf3_layer4.vertex_groups.new(name='Bone.006')
_vg = ob_tree_leaf3_layer4.vertex_groups.new(name='Bone.008')
_vg = ob_tree_leaf3_layer4.vertex_groups.new(name='Bone.009')
_vg = ob_tree_leaf3_layer4.vertex_groups.new(name='Bone.010')
_vg = ob_tree_leaf3_layer4.vertex_groups.new(name='Bone.011')
for _i, _w in zip([0, 4, 5, 8, 9, 10, 11, 13, 15, 16, 17, 19, 20, 21, 22, 23, 28, 29, 30, 31, 32, 34, 35, 36, 38, 40, 41], [0.07104, 0.7264, 0.2052, 0.08934, 0.5911, 0.1139, 0.05588, 0.02773, 0.06238, 0.1484, 0.05114, 0.2251, 0.1459, 0.8908, 0.0411, 0.2168, 0.2341, 0.03955, 0.7149, 0.8132, 0.008358, 0.004125, 0.2383, 0.2072, 0.07095, 0.07323, 0.1665]): _vg.add([_i], _w, 'REPLACE')
_vg = ob_tree_leaf3_layer4.vertex_groups.new(name='Bone.012')
_vg = ob_tree_leaf3_layer4.vertex_groups.new(name='Bone.013')
_vg = ob_tree_leaf3_layer4.vertex_groups.new(name='Bone.014')
_vg = ob_tree_leaf3_layer4.vertex_groups.new(name='Bone.015')
for _i, _w in zip([0, 1, 2, 3, 5, 6, 7, 8, 9, 10, 11, 12, 13, 14, 15, 16, 17, 18, 19, 22, 23, 24, 25, 27, 28, 29, 30, 31, 32, 33, 34, 35, 36, 37, 38, 39, 40, 41], [0.1534, 0.6833, 0.6277, 0.00217, 0.0582, 0.952, 0.2557, 0.08604, 0.1364, 0.4553, 0.6777, 0.2816, 0.5588, 0.7777, 0.1825, 0.1008, 0.06954, 0.1376, 0.03332, 0.3287, 0.2229, 0.9104, 0.8723, 0.3054, 0.01682, 0.006599, 0.06057, 0.006972, 0.8053, 0.7904, 0.1353, 0.1237, 0.2232, 0.8404, 0.6967, 0.616, 0.274, 0.5181]): _vg.add([_i], _w, 'REPLACE')
_vg = ob_tree_leaf3_layer4.vertex_groups.new(name='Bone.016')
_vg = ob_tree_leaf3_layer4.vertex_groups.new(name='Bone.017')
_vg = ob_tree_leaf3_layer4.vertex_groups.new(name='Bone.018')
for _i, _w in zip([0, 1, 2, 3, 4, 5, 6, 7, 8, 9, 10, 11, 12, 13, 14, 15, 16, 17, 18, 19, 20, 21, 22, 23, 24, 25, 26, 27, 28, 29, 30, 31, 32, 33, 34, 35, 36, 37, 38, 39, 40, 41], [0.6364, 0.06314, 0.3424, 0.9423, 0.2389, 0.02078, 0.002908, 0.7295, 0.8104, 0.1481, 0.04963, 0.2117, 0.6371, 0.2045, 0.1438, 0.04527, 0.1747, 0.8434, 0.8392, 0.6465, 0.8171, 0.03332, 0.005962, 0.03828, 0.07622, 0.01135, 0.9857, 0.683, 0.7184, 0.9215, 0.03519, 0.126, 0.01415, 0.194, 0.8295, 0.5976, 0.06272, 0.09738, 0.08217, 0.3404, 0.6224, 0.207]): _vg.add([_i], _w, 'REPLACE')
_vg = ob_tree_leaf3_layer4.vertex_groups.new(name='Bone.019')
for _i, _w in zip([0, 1, 5, 9, 10, 11, 12, 13, 14, 15, 16, 17, 19, 21, 22, 23, 25, 30, 31, 32, 35, 36, 37, 38, 40, 41], [0.1392, 0.2303, 0.7013, 0.1244, 0.3809, 0.05479, 0.05762, 0.1979, 0.06727, 0.7075, 0.5761, 0.02187, 0.08678, 0.0575, 0.5978, 0.5162, 0.08744, 0.1819, 0.01467, 0.1335, 0.03081, 0.5069, 0.03192, 0.1502, 0.01066, 0.1084]): _vg.add([_i], _w, 'REPLACE')
_vg = ob_tree_leaf3_layer4.vertex_groups.new(name='Bone.020')
_vg = ob_tree_leaf3_layer4.vertex_groups.new(name='Bone.021')
_vg = ob_tree_leaf3_layer4.vertex_groups.new(name='Bone.022')
_vg = ob_tree_leaf3_layer4.vertex_groups.new(name='Bone.023')
_m = ob_tree_leaf3_layer4.modifiers.new('Decimate', 'DECIMATE')
_m.ratio = 0.2111
_m = ob_tree_leaf3_layer4.modifiers.new('Armature', 'ARMATURE')
_m.object = ob_armature
_m = ob_tree_leaf3_layer4.modifiers.new('Armature.001', 'ARMATURE')
_m.object = ob_armature_003
ob_tree_trunk_layer4.parent = ob_armature
ob_tree_trunk_layer4.matrix_parent_inverse = Matrix(((0.6262, 0.0, 0.0, 0.0), (0.0, 0.6262, 0.0, 0.0), (0.0, 0.0, 0.6262, 0.0), (0.0, 0.0, 0.0, 1.0)))
ob_tree_trunk_layer4.location = (0.0, 0.0, 0.9972)
ob_tree_trunk_layer4.lineart.crease_threshold = 0.0
_vg = ob_tree_trunk_layer4.vertex_groups.new(name='Bone')
for _i, _w in zip([0, 2, 4, 6, 8, 10, 12, 14, 45, 47, 48, 49, 50, 51, 52, 53, 54, 55, 56, 57, 58, 59], [0.9918, 0.9919, 0.9929, 0.9916, 0.9929, 0.9928, 0.9928, 0.9923, 0.005304, 0.0675, 0.01085, 0.01451, 0.01212, 0.07445, 0.9654, 0.9663, 0.9585, 0.966, 0.9704, 0.9668, 0.9682, 0.9539]): _vg.add([_i], _w, 'REPLACE')
_vg = ob_tree_trunk_layer4.vertex_groups.new(name='Bone.003')
_vg = ob_tree_trunk_layer4.vertex_groups.new(name='Bone.002')
for _i, _w in zip([29, 30, 31, 44, 45, 46, 47, 48, 49, 50, 51, 54, 55, 56, 57, 58, 59], [0.01512, 0.0115, 0.008301, 0.1313, 0.06158, 0.1581, 0.6831, 0.8893, 0.9275, 0.9008, 0.7128, 0.05722, 0.01494, 0.006173, 0.01614, 0.0213, 0.07411]): _vg.add([_i], _w, 'REPLACE')
_vg = ob_tree_trunk_layer4.vertex_groups.new(name='Bone.001')
for _i, _w in zip([24, 25, 27, 28, 29, 44, 45, 46, 47, 48, 50, 51], [0.01292, 0.1217, 0.12, 0.632, 0.1534, 0.7765, 0.8518, 0.7828, 0.2355, 0.05531, 0.03385, 0.1904]): _vg.add([_i], _w, 'REPLACE')
_vg = ob_tree_trunk_layer4.vertex_groups.new(name='Bone.004')
for _i, _w in zip([1, 3, 5, 7, 9, 11, 13, 15, 24, 25, 27, 28, 29, 30, 31, 38, 42, 62], [0.3144, 0.7861, 0.8203, 0.8461, 0.8677, 0.8919, 0.8421, 0.7582, 0.7075, 0.1457, 0.08716, 0.06234, 0.05639, 0.09255, 0.7227, 0.009286, 0.003009, 0.0007823]): _vg.add([_i], _w, 'REPLACE')
_vg = ob_tree_trunk_layer4.vertex_groups.new(name='Bone.005')
for _i, _w in zip([3, 5, 7, 24, 25, 27, 28, 29, 31, 44, 45, 46], [0.1, 0.05399, 0.09741, 0.1509, 0.6807, 0.7516, 0.1809, 0.0383, 0.01314, 0.08448, 0.009833, 0.05345]): _vg.add([_i], _w, 'REPLACE')
_vg = ob_tree_trunk_layer4.vertex_groups.new(name='Bone.007')
for _i, _w in zip([26, 77, 78, 79, 80, 81, 82, 83], [0.4994, 0.8334, 0.8858, 0.832, 0.162, 0.109, 0.0314, 0.005473]): _vg.add([_i], _w, 'REPLACE')
_vg = ob_tree_trunk_layer4.vertex_groups.new(name='Bone.006')
for _i, _w in zip([5, 26, 68, 69, 70, 71, 72, 73, 76, 77, 78, 79, 80, 81, 82, 83], [0.03757, 0.4735, 0.02702, 0.007756, 0.02948, 0.009422, 0.001104, 0.0223, 0.01303, 0.1464, 0.1005, 0.1503, 0.8171, 0.8395, 0.9226, 0.9402]): _vg.add([_i], _w, 'REPLACE')
_vg = ob_tree_trunk_layer4.vertex_groups.new(name='Bone.008')
for _i, _w in zip([68, 69, 70, 71, 72, 73, 74, 75, 76, 81, 82, 83], [0.9676, 0.9752, 0.9631, 0.9786, 0.9784, 0.9686, 0.9803, 0.9831, 0.9706, 0.01898, 0.003997, 0.0003556]): _vg.add([_i], _w, 'REPLACE')
_vg = ob_tree_trunk_layer4.vertex_groups.new(name='Bone.009')
for _i, _w in zip([15, 24, 28, 29, 30, 31, 38, 39, 40, 41, 42, 43], [0.02799, 0.05087, 0.1242, 0.6984, 0.8228, 0.1906, 0.7771, 0.5696, 0.7596, 0.08314, 0.0955, 0.02173]): _vg.add([_i], _w, 'REPLACE')
_vg = ob_tree_trunk_layer4.vertex_groups.new(name='Bone.010')
for _i, _w in zip([11, 13, 15, 38, 39, 40, 41, 42, 43], [0.03713, 0.06751, 0.06572, 0.1971, 0.4246, 0.2327, 0.88, 0.8674, 0.9329]): _vg.add([_i], _w, 'REPLACE')
_vg = ob_tree_trunk_layer4.vertex_groups.new(name='Bone.011')
for _i, _w in zip([32, 33, 34, 35, 36, 37], [0.9955, 1.001, 0.9952, 0.9899, 0.9946, 0.9879]): _vg.add([_i], _w, 'REPLACE')
_vg = ob_tree_trunk_layer4.vertex_groups.new(name='Bone.012')
for _i, _w in zip([1, 3, 5, 9, 11, 13, 15, 24, 60, 61, 62, 63, 64, 65, 66, 67], [0.628, 0.07131, 0.05605, 0.03562, 0.02171, 0.07028, 0.1242, 0.006209, 0.9591, 0.957, 0.9232, 0.8088, 0.3066, 0.525, 0.8369, 0.9386]): _vg.add([_i], _w, 'REPLACE')
_vg = ob_tree_trunk_layer4.vertex_groups.new(name='Bone.013')
for _i, _w in zip([9, 62, 63, 64, 65, 66, 67], [0.05087, 0.0337, 0.1619, 0.6696, 0.4625, 0.1435, 0.02654]): _vg.add([_i], _w, 'REPLACE')
_vg = ob_tree_trunk_layer4.vertex_groups.new(name='Bone.014')
for _i, _w in zip([16, 17, 18, 19, 20, 21, 22, 23], [0.9953, 0.9951, 0.9945, 0.9943, 0.9945, 0.9955, 0.9958, 0.996]): _vg.add([_i], _w, 'REPLACE')
_vg = ob_tree_trunk_layer4.vertex_groups.new(name='Bone.015')
_vg = ob_tree_trunk_layer4.vertex_groups.new(name='Bone.016')
_vg = ob_tree_trunk_layer4.vertex_groups.new(name='Bone.017')
_vg = ob_tree_trunk_layer4.vertex_groups.new(name='Bone.018')
_vg = ob_tree_trunk_layer4.vertex_groups.new(name='Bone.019')
_vg = ob_tree_trunk_layer4.vertex_groups.new(name='Bone.020')
_vg = ob_tree_trunk_layer4.vertex_groups.new(name='Bone.021')
_vg = ob_tree_trunk_layer4.vertex_groups.new(name='Bone.022')
_vg = ob_tree_trunk_layer4.vertex_groups.new(name='Bone.023')
_m = ob_tree_trunk_layer4.modifiers.new('Armature', 'ARMATURE')
_m.object = ob_armature
ob_camera_layer1.location = (0.2378, -12.68, 3.248)
ob_camera_layer1.rotation_euler = (1.532, 0.00427, 0.02792)
ob_camera_layer1.lock_rotations_4d = False
ob_camera_layer1.empty_display_type = 'ARROWS'
ob_camera_layer1.color = (0.0, 0.0, 0.0, 0.0)
ob_camera_layer1.display_type = 'WIRE'
ob_camera_layer1.lineart.crease_threshold = 0.0
ob_armature_003.location = (-0.9897, 0.0, 2.24)
ob_armature_003.show_in_front = True
ob_armature_003.lineart.crease_threshold = 0.0
ob_armature_002.location = (1.565, 0.0, 2.187)
ob_armature_002.show_in_front = True
ob_armature_002.lineart.crease_threshold = 0.0
ob_armature_001.location = (0.6061, 0.0, 3.008)
ob_armature_001.show_in_front = True
ob_armature_001.lineart.crease_threshold = 0.0
ob_armature.location = (0.0, 0.0, 0.0)
ob_armature.scale = (1.597, 1.597, 1.597)
ob_armature.show_in_front = True
ob_armature.lineart.crease_threshold = 0.0

# ---- collection membership
col_collection_1.objects.link(ob_hemi_001)
col_collection_1.objects.link(ob_tree_leaf1_layer4)
col_collection_1.objects.link(ob_tree_leaf2_layer4)
col_collection_1.objects.link(ob_tree_leaf3_layer4)
col_collection_1.objects.link(ob_tree_trunk_layer4)
col_collection_1.objects.link(ob_camera_layer1)
col_collection_2.objects.link(ob_armature_003)
col_collection_2.objects.link(ob_armature_002)
col_collection_2.objects.link(ob_armature_001)
col_collection_2.objects.link(ob_armature)

# ---- scene / render settings (as saved in the file)
scene.camera = ob_camera_layer1
scene.frame_start = 1; scene.frame_end = 170; scene.frame_set(179)
scene.render.engine = 'BLENDER_EEVEE_NEXT'
scene.render.image_settings.file_format = 'FFMPEG'
scene.render.resolution_percentage = 50
scene.render.dither_intensity = 0.0
scene.cycles.use_denoising = False
scene.cycles.samples = 10
scene.cycles.sampling_pattern = 'TABULATED_SOBOL'
scene.cycles.light_sampling_threshold = 0.0
scene.cycles.use_adaptive_sampling = False
scene.cycles.use_light_tree = False
scene.cycles.blur_glossy = 0.0
scene.cycles.pixel_filter_type = 'GAUSSIAN'
scene.cycles.sample_clamp_indirect = 0.0
scene.view_settings.view_transform = 'Standard'
bpy.context.view_layer.update()
